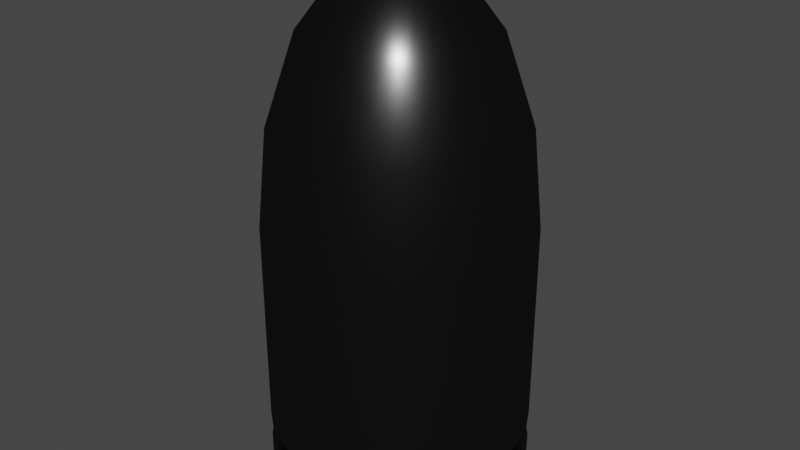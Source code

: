 # Source: bullet.blend  (saved by Blender 2.81.16; exported with 4.5.12 LTS)
import bpy
from mathutils import Matrix  # noqa: F401  (used for matrix-valued properties, if any)

bpy.ops.wm.read_factory_settings(use_empty=True)
scene = bpy.context.scene
scene.name = 'Scene'

# ---- collections
col_collection = bpy.data.collections.new('Collection'); scene.collection.children.link(col_collection)

# ---- materials (node trees are filled in below, after node groups)
mat_material_001 = bpy.data.materials.new('Material.001')
mat_material_002 = bpy.data.materials.new('Material.002')
mat_material_002.preview_render_type = 'CUBE'

# ---- material node trees
mat_material_001.use_nodes = True; mat_material_001.node_tree.nodes.clear()
_N = mat_material_001.node_tree.nodes; _L = mat_material_001.node_tree.links
n0 = _N.new('ShaderNodeOutputMaterial'); n0.name = 'Material Output'; n0.location = (300, 300)
n1 = _N.new('ShaderNodeBsdfAnisotropic'); n1.name = 'Glossy BSDF'; n1.location = (10, 300)
n1.distribution = 'GGX'
n1.inputs[0].default_value = (0.07324, 0.07324, 0.07324, 1.0)
n1.inputs[1].default_value = 0.2778
_L.new(n1.outputs[0], n0.inputs[0])
n0.is_active_output = True
mat_material_002.use_nodes = True; mat_material_002.node_tree.nodes.clear()
_N = mat_material_002.node_tree.nodes; _L = mat_material_002.node_tree.links
n0 = _N.new('ShaderNodeOutputMaterial'); n0.name = 'Material Output'; n0.location = (300, 300)
n1 = _N.new('ShaderNodeBsdfAnisotropic'); n1.name = 'Glossy BSDF'; n1.location = (10, 300)
n1.distribution = 'GGX'
n1.inputs[0].default_value = (0.1733, 0.03084, 0.006997, 1.0)
n1.inputs[1].default_value = 0.278
_L.new(n1.outputs[0], n0.inputs[0])
n0.is_active_output = True

# ---- world
world_world = bpy.data.worlds.new('World'); scene.world = world_world
world_world.use_nodes = True; world_world.node_tree.nodes.clear()
_N = world_world.node_tree.nodes; _L = world_world.node_tree.links
n0 = _N.new('ShaderNodeOutputWorld'); n0.name = 'World Output'; n0.location = (300, 300)
n1 = _N.new('ShaderNodeBackground'); n1.name = 'Background'; n1.location = (10, 300)
n1.inputs[0].default_value = (0.05088, 0.05088, 0.05088, 1.0)
_L.new(n1.outputs[0], n0.inputs[0])
n0.is_active_output = True
world_world.color = (0.05088, 0.05088, 0.05088)
world_world.use_sun_shadow = False
world_world.sun_shadow_jitter_overblur = 0.0

# ---- meshes
me_cylinder = bpy.data.meshes.new('Cylinder')
me_cylinder.from_pydata([(0.0, 1.0, -1.0), (0.1951, 0.9808, -1.0), (0.3827, 0.9239, -1.0), (0.5556, 0.8315, -1.0), (0.7071, 0.7071, -1.0), (0.8315, 0.5556, -1.0), (0.9239, 0.3827, -1.0), (0.9808, 0.1951, -1.0), (1.0, 7.55e-08, -1.0), (0.9808, -0.1951, -1.0), (0.9239, -0.3827, -1.0), (0.8315, -0.5556, -1.0), (0.7071, -0.7071, -1.0), (0.5556, -0.8315, -1.0), (0.3827, -0.9239, -1.0), (0.1951, -0.9808, -1.0), (-3.258e-07, -1.0, -1.0), (-0.1951, -0.9808, -1.0), (-0.3827, -0.9239, -1.0), (-0.5556, -0.8315, -1.0), (-0.7071, -0.7071, -1.0), (-0.8315, -0.5556, -1.0), (-0.9239, -0.3827, -1.0), (-0.9808, -0.1951, -1.0), (-1.0, 9.656e-07, -1.0), (-0.9808, 0.1951, -1.0), (-0.9239, 0.3827, -1.0), (-0.8315, 0.5556, -1.0), (-0.7071, 0.7071, -1.0), (-0.5556, 0.8315, -1.0), (-0.3827, 0.9239, -1.0), (-0.1951, 0.9808, -1.0), (-4.47e-07, 0.007392, 1.0), (0.0, 1.0, 0.01217), (-2.757e-07, 0.3872, 0.9248), (-1.322e-07, 0.7093, 0.7107), (-3.353e-08, 0.9244, 0.3902), (0.001442, 0.00725, 1.0), (0.1951, 0.9808, 0.01217), (0.07555, 0.3798, 0.9248), (0.1384, 0.6956, 0.7107), (0.1803, 0.9067, 0.3902), (0.002829, 0.006829, 1.0), (0.3827, 0.9239, 0.01217), (0.1482, 0.3578, 0.9248), (0.2714, 0.6553, 0.7107), (0.3538, 0.8541, 0.3902), (0.004107, 0.006146, 1.0), (0.5556, 0.8315, 0.01217), (0.2151, 0.322, 0.9248), (0.3941, 0.5897, 0.7107), (0.5136, 0.7686, 0.3902), (0.005227, 0.005227, 1.0), (0.7071, 0.7071, 0.01217), (0.2738, 0.2738, 0.9248), (0.5015, 0.5015, 0.7107), (0.6537, 0.6537, 0.3902), (0.006146, 0.004106, 1.0), (0.8315, 0.5556, 0.01217), (0.322, 0.2151, 0.9248), (0.5897, 0.3941, 0.7107), (0.7686, 0.5136, 0.3902), (0.006829, 0.002829, 1.0), (0.9239, 0.3827, 0.01217), (0.3578, 0.1482, 0.9248), (0.6553, 0.2714, 0.7107), (0.8541, 0.3538, 0.3902), (0.00725, 0.001442, 1.0), (0.9808, 0.1951, 0.01217), (0.3798, 0.07555, 0.9248), (0.6956, 0.1384, 0.7107), (0.9067, 0.1803, 0.3902), (0.007392, -2.161e-07, 1.0), (1.0, 7.55e-08, 0.01217), (0.3872, -1.052e-07, 0.9248), (0.7093, -1.024e-08, 0.7107), (0.9244, 5.309e-08, 0.3902), (0.00725, -0.001442, 1.0), (0.9808, -0.1951, 0.01217), (0.3798, -0.07555, 0.9248), (0.6956, -0.1384, 0.7107), (0.9067, -0.1803, 0.3902), (0.006829, -0.002829, 1.0), (0.9239, -0.3827, 0.01217), (0.3578, -0.1482, 0.9248), (0.6553, -0.2714, 0.7107), (0.8541, -0.3538, 0.3902), (0.006146, -0.004106, 1.0), (0.8315, -0.5556, 0.01217), (0.322, -0.2151, 0.9248), (0.5897, -0.3941, 0.7107), (0.7686, -0.5136, 0.3902), (0.005227, -0.005227, 1.0), (0.7071, -0.7071, 0.01217), (0.2738, -0.2738, 0.9248), (0.5015, -0.5015, 0.7107), (0.6537, -0.6537, 0.3902), (0.004106, -0.006146, 1.0), (0.5556, -0.8315, 0.01217), (0.2151, -0.322, 0.9248), (0.3941, -0.5897, 0.7107), (0.5136, -0.7686, 0.3902), (0.002829, -0.006829, 1.0), (0.3827, -0.9239, 0.01217), (0.1482, -0.3578, 0.9248), (0.2714, -0.6553, 0.7107), (0.3538, -0.8541, 0.3902), (0.001442, -0.00725, 1.0), (0.1951, -0.9808, 0.01217), (0.07555, -0.3798, 0.9248), (0.1384, -0.6956, 0.7107), (0.1803, -0.9067, 0.3902), (-2.98e-08, -0.007392, 1.0), (-3.258e-07, -1.0, 0.01217), (-1.425e-07, -0.3872, 0.9248), (-2.384e-07, -0.7093, 0.7107), (-3.027e-07, -0.9244, 0.3902), (-0.001442, -0.00725, 1.0), (-0.1951, -0.9808, 0.01217), (-0.07555, -0.3798, 0.9248), (-0.1384, -0.6956, 0.7107), (-0.1804, -0.9067, 0.3902), (-0.002829, -0.006829, 1.0), (-0.3827, -0.9239, 0.01217), (-0.1482, -0.3578, 0.9248), (-0.2714, -0.6553, 0.7107), (-0.3538, -0.8541, 0.3902), (-0.004107, -0.006146, 1.0), (-0.5556, -0.8315, 0.01217), (-0.2151, -0.322, 0.9248), (-0.3941, -0.5897, 0.7107), (-0.5136, -0.7686, 0.3902), (-0.005227, -0.005227, 1.0), (-0.7071, -0.7071, 0.01217), (-0.2738, -0.2738, 0.9248), (-0.5015, -0.5015, 0.7107), (-0.6537, -0.6537, 0.3902), (-0.006146, -0.004107, 1.0), (-0.8315, -0.5556, 0.01217), (-0.322, -0.2151, 0.9248), (-0.5897, -0.394, 0.7107), (-0.7686, -0.5136, 0.3902), (-0.006829, -0.002829, 1.0), (-0.9239, -0.3827, 0.01217), (-0.3578, -0.1482, 0.9248), (-0.6553, -0.2714, 0.7107), (-0.8541, -0.3538, 0.3902), (-0.00725, -0.001442, 1.0), (-0.9808, -0.1951, 0.01217), (-0.3798, -0.07555, 0.9248), (-0.6956, -0.1384, 0.7107), (-0.9067, -0.1803, 0.3902), (-0.007392, 8.196e-08, 1.0), (-1.0, 9.656e-07, 0.01217), (-0.3872, 4.2e-07, 0.9248), (-0.7093, 7.059e-07, 0.7107), (-0.9244, 8.978e-07, 0.3902), (-0.00725, 0.001442, 1.0), (-0.9808, 0.1951, 0.01217), (-0.3798, 0.07555, 0.9248), (-0.6956, 0.1384, 0.7107), (-0.9067, 0.1804, 0.3902), (-0.006829, 0.002829, 1.0), (-0.9239, 0.3827, 0.01217), (-0.3578, 0.1482, 0.9248), (-0.6553, 0.2714, 0.7107), (-0.8541, 0.3538, 0.3902), (-0.006146, 0.004107, 1.0), (-0.8315, 0.5556, 0.01217), (-0.322, 0.2151, 0.9248), (-0.5897, 0.3941, 0.7107), (-0.7686, 0.5136, 0.3902), (-0.005227, 0.005227, 1.0), (-0.7071, 0.7071, 0.01217), (-0.2738, 0.2738, 0.9248), (-0.5015, 0.5015, 0.7107), (-0.6537, 0.6537, 0.3902), (-0.004107, 0.006146, 1.0), (-0.5556, 0.8315, 0.01217), (-0.2151, 0.322, 0.9248), (-0.394, 0.5897, 0.7107), (-0.5136, 0.7686, 0.3902), (-0.002829, 0.006829, 1.0), (-0.3827, 0.9239, 0.01217), (-0.1482, 0.3578, 0.9248), (-0.2714, 0.6553, 0.7107), (-0.3538, 0.8541, 0.3902), (-0.001441, 0.00725, 1.0), (-0.1951, 0.9808, 0.01217), (-0.07555, 0.3798, 0.9248), (-0.1384, 0.6956, 0.7107), (-0.1803, 0.9067, 0.3902), (0.0, 1.0, -0.8876), (0.1951, 0.9808, -0.8876), (-0.1951, 0.9808, -0.8876), (0.3827, 0.9239, -0.8876), (0.5556, 0.8315, -0.8876), (0.7071, 0.7071, -0.8876), (0.8315, 0.5556, -0.8876), (0.9239, 0.3827, -0.8876), (0.9808, 0.1951, -0.8876), (1.0, 7.55e-08, -0.8876), (0.9808, -0.1951, -0.8876), (0.9239, -0.3827, -0.8876), (0.8315, -0.5556, -0.8876), (0.7071, -0.7071, -0.8876), (0.5556, -0.8315, -0.8876), (0.3827, -0.9239, -0.8876), (0.1951, -0.9808, -0.8876), (-3.258e-07, -1.0, -0.8876), (-0.1951, -0.9808, -0.8876), (-0.3827, -0.9239, -0.8876), (-0.5556, -0.8315, -0.8876), (-0.7071, -0.7071, -0.8876), (-0.8315, -0.5556, -0.8876), (-0.9239, -0.3827, -0.8876), (-0.9808, -0.1951, -0.8876), (-1.0, 9.656e-07, -0.8876), (-0.9808, 0.1951, -0.8876), (-0.9239, 0.3827, -0.8876), (-0.8315, 0.5556, -0.8876), (-0.7071, 0.7071, -0.8876), (-0.5556, 0.8315, -0.8876), (-0.3827, 0.9239, -0.8876), (0.0, 1.0, -0.7856), (-0.1951, 0.9808, -0.7856), (0.1951, 0.9808, -0.7856), (0.3827, 0.9239, -0.7856), (0.5556, 0.8315, -0.7856), (0.7071, 0.7071, -0.7856), (0.8315, 0.5556, -0.7856), (0.9239, 0.3827, -0.7856), (0.9808, 0.1951, -0.7856), (1.0, 7.55e-08, -0.7856), (0.9808, -0.1951, -0.7856), (0.9239, -0.3827, -0.7856), (0.8315, -0.5556, -0.7856), (0.7071, -0.7071, -0.7856), (0.5556, -0.8315, -0.7856), (0.3827, -0.9239, -0.7856), (0.1951, -0.9808, -0.7856), (-3.258e-07, -1.0, -0.7856), (-0.1951, -0.9808, -0.7856), (-0.3827, -0.9239, -0.7856), (-0.5556, -0.8315, -0.7856), (-0.7071, -0.7071, -0.7856), (-0.8315, -0.5556, -0.7856), (-0.9239, -0.3827, -0.7856), (-0.9808, -0.1951, -0.7856), (-1.0, 9.656e-07, -0.7856), (-0.9808, 0.1951, -0.7856), (-0.9239, 0.3827, -0.7856), (-0.8315, 0.5556, -0.7856), (-0.7071, 0.7071, -0.7856), (-0.5556, 0.8315, -0.7856), (-0.3827, 0.9239, -0.7856), (0.1752, 0.8807, -0.7908), (0.1752, 0.8807, -0.8824), (0.3436, 0.8296, -0.7908), (0.3436, 0.8296, -0.8824), (0.4989, 0.7466, -0.7908), (0.4989, 0.7466, -0.8824), (0.6349, 0.6349, -0.7908), (0.6349, 0.6349, -0.8824), (0.7466, 0.4989, -0.7908), (0.7466, 0.4989, -0.8824), (0.8296, 0.3436, -0.7908), (0.8296, 0.3436, -0.8824), (0.8807, 0.1752, -0.7908), (0.8807, 0.1752, -0.8824), (0.8979, 1.004e-07, -0.7908), (0.8979, 1.004e-07, -0.8824), (0.8807, -0.1752, -0.7908), (0.8807, -0.1752, -0.8824), (0.8296, -0.3436, -0.7908), (0.8296, -0.3436, -0.8824), (0.7466, -0.4989, -0.7908), (0.7466, -0.4989, -0.8824), (0.6349, -0.6349, -0.7908), (0.6349, -0.6349, -0.8824), (0.4989, -0.7466, -0.7908), (0.4989, -0.7466, -0.8824), (0.3436, -0.8296, -0.7908), (0.3436, -0.8296, -0.8824), (0.1752, -0.8807, -0.7908), (0.1752, -0.8807, -0.8824), (-2.871e-07, -0.8979, -0.7908), (-2.871e-07, -0.8979, -0.8824), (-0.1752, -0.8807, -0.7908), (-0.1752, -0.8807, -0.8824), (-0.3436, -0.8296, -0.7908), (-0.3436, -0.8296, -0.8824), (-0.4989, -0.7466, -0.7908), (-0.4989, -0.7466, -0.8824), (-0.6349, -0.6349, -0.7908), (-0.6349, -0.6349, -0.8824), (-0.7466, -0.4989, -0.7908), (-0.7466, -0.4989, -0.8824), (-0.8296, -0.3436, -0.7908), (-0.8296, -0.3436, -0.8824), (-0.8807, -0.1752, -0.7908), (-0.8807, -0.1752, -0.8824), (-0.8979, 8.997e-07, -0.7908), (-0.8979, 8.997e-07, -0.8824), (-0.8807, 0.1752, -0.7908), (-0.8807, 0.1752, -0.8824), (-0.8296, 0.3436, -0.7908), (-0.8296, 0.3436, -0.8824), (-0.7466, 0.4989, -0.7908), (-0.7466, 0.4989, -0.8824), (-0.6349, 0.6349, -0.7908), (-0.6349, 0.6349, -0.8824), (-0.4989, 0.7466, -0.7908), (-0.4989, 0.7466, -0.8824), (-0.3436, 0.8296, -0.7908), (-0.3436, 0.8296, -0.8824), (5.465e-09, 0.8979, -0.8824), (-0.1752, 0.8807, -0.8824), (5.465e-09, 0.8979, -0.7908), (-0.1752, 0.8807, -0.7908)], [], [(225, 188, 33, 224), (227, 43, 48, 228), (228, 48, 53, 229), (229, 53, 58, 230), (230, 58, 63, 231), (231, 63, 68, 232), (232, 68, 73, 233), (233, 73, 78, 234), (234, 78, 83, 235), (235, 83, 88, 236), (236, 88, 93, 237), (237, 93, 98, 238), (238, 98, 103, 239), (239, 103, 108, 240), (240, 108, 113, 241), (241, 113, 118, 242), (242, 118, 123, 243), (243, 123, 128, 244), (244, 128, 133, 245), (245, 133, 138, 246), (246, 138, 143, 247), (247, 143, 148, 248), (248, 148, 153, 249), (249, 153, 158, 250), (250, 158, 163, 251), (251, 163, 168, 252), (252, 168, 173, 253), (253, 173, 178, 254), (254, 178, 183, 255), (255, 183, 188, 225), (224, 33, 38, 226), (226, 38, 43, 227), (0, 1, 2, 3, 4, 5, 6, 7, 8, 9, 10, 11, 12, 13, 14, 15, 16, 17, 18, 19, 20, 21, 22, 23, 24, 25, 26, 27, 28, 29, 30, 31), (38, 33, 36, 41), (41, 36, 35, 40), (40, 35, 34, 39), (39, 34, 32, 37), (43, 38, 41, 46), (46, 41, 40, 45), (45, 40, 39, 44), (44, 39, 37, 42), (48, 43, 46, 51), (51, 46, 45, 50), (50, 45, 44, 49), (49, 44, 42, 47), (53, 48, 51, 56), (56, 51, 50, 55), (55, 50, 49, 54), (54, 49, 47, 52), (58, 53, 56, 61), (61, 56, 55, 60), (60, 55, 54, 59), (59, 54, 52, 57), (63, 58, 61, 66), (66, 61, 60, 65), (65, 60, 59, 64), (64, 59, 57, 62), (68, 63, 66, 71), (71, 66, 65, 70), (70, 65, 64, 69), (69, 64, 62, 67), (73, 68, 71, 76), (76, 71, 70, 75), (75, 70, 69, 74), (74, 69, 67, 72), (78, 73, 76, 81), (81, 76, 75, 80), (80, 75, 74, 79), (79, 74, 72, 77), (83, 78, 81, 86), (86, 81, 80, 85), (85, 80, 79, 84), (84, 79, 77, 82), (88, 83, 86, 91), (91, 86, 85, 90), (90, 85, 84, 89), (89, 84, 82, 87), (93, 88, 91, 96), (96, 91, 90, 95), (95, 90, 89, 94), (94, 89, 87, 92), (98, 93, 96, 101), (101, 96, 95, 100), (100, 95, 94, 99), (99, 94, 92, 97), (103, 98, 101, 106), (106, 101, 100, 105), (105, 100, 99, 104), (104, 99, 97, 102), (108, 103, 106, 111), (111, 106, 105, 110), (110, 105, 104, 109), (109, 104, 102, 107), (113, 108, 111, 116), (116, 111, 110, 115), (115, 110, 109, 114), (114, 109, 107, 112), (118, 113, 116, 121), (121, 116, 115, 120), (120, 115, 114, 119), (119, 114, 112, 117), (123, 118, 121, 126), (126, 121, 120, 125), (125, 120, 119, 124), (124, 119, 117, 122), (128, 123, 126, 131), (131, 126, 125, 130), (130, 125, 124, 129), (129, 124, 122, 127), (133, 128, 131, 136), (136, 131, 130, 135), (135, 130, 129, 134), (134, 129, 127, 132), (138, 133, 136, 141), (141, 136, 135, 140), (140, 135, 134, 139), (139, 134, 132, 137), (143, 138, 141, 146), (146, 141, 140, 145), (145, 140, 139, 144), (144, 139, 137, 142), (148, 143, 146, 151), (151, 146, 145, 150), (150, 145, 144, 149), (149, 144, 142, 147), (153, 148, 151, 156), (156, 151, 150, 155), (155, 150, 149, 154), (154, 149, 147, 152), (158, 153, 156, 161), (161, 156, 155, 160), (160, 155, 154, 159), (159, 154, 152, 157), (163, 158, 161, 166), (166, 161, 160, 165), (165, 160, 159, 164), (164, 159, 157, 162), (168, 163, 166, 171), (171, 166, 165, 170), (170, 165, 164, 169), (169, 164, 162, 167), (173, 168, 171, 176), (176, 171, 170, 175), (175, 170, 169, 174), (174, 169, 167, 172), (178, 173, 176, 181), (181, 176, 175, 180), (180, 175, 174, 179), (179, 174, 172, 177), (183, 178, 181, 186), (186, 181, 180, 185), (185, 180, 179, 184), (184, 179, 177, 182), (188, 183, 186, 191), (191, 186, 185, 190), (190, 185, 184, 189), (189, 184, 182, 187), (33, 188, 191, 36), (36, 191, 190, 35), (35, 190, 189, 34), (34, 189, 187, 32), (37, 32, 187, 182, 177, 172, 167, 162, 157, 152, 147, 142, 137, 132, 127, 122, 117, 112, 107, 102, 97, 92, 87, 82, 77, 72, 67, 62, 57, 52, 47, 42), (1, 193, 195, 2), (0, 192, 193, 1), (30, 223, 194, 31), (29, 222, 223, 30), (28, 221, 222, 29), (27, 220, 221, 28), (26, 219, 220, 27), (25, 218, 219, 26), (24, 217, 218, 25), (23, 216, 217, 24), (22, 215, 216, 23), (21, 214, 215, 22), (20, 213, 214, 21), (19, 212, 213, 20), (18, 211, 212, 19), (17, 210, 211, 18), (16, 209, 210, 17), (15, 208, 209, 16), (14, 207, 208, 15), (13, 206, 207, 14), (12, 205, 206, 13), (11, 204, 205, 12), (10, 203, 204, 11), (9, 202, 203, 10), (8, 201, 202, 9), (7, 200, 201, 8), (6, 199, 200, 7), (5, 198, 199, 6), (4, 197, 198, 5), (3, 196, 197, 4), (2, 195, 196, 3), (31, 194, 192, 0), (225, 224, 318, 319), (210, 209, 287, 289), (253, 254, 312, 310), (227, 228, 260, 258), (211, 210, 289, 291), (254, 255, 314, 312), (228, 229, 262, 260), (212, 211, 291, 293), (255, 225, 319, 314), (229, 230, 264, 262), (213, 212, 293, 295), (224, 226, 256, 318), (230, 231, 266, 264), (214, 213, 295, 297), (226, 227, 258, 256), (231, 232, 268, 266), (215, 214, 297, 299), (232, 233, 270, 268), (216, 215, 299, 301), (233, 234, 272, 270), (217, 216, 301, 303), (234, 235, 274, 272), (218, 217, 303, 305), (235, 236, 276, 274), (219, 218, 305, 307), (236, 237, 278, 276), (220, 219, 307, 309), (237, 238, 280, 278), (221, 220, 309, 311), (192, 194, 317, 316), (238, 239, 282, 280), (222, 221, 311, 313), (257, 256, 258, 259), (316, 318, 256, 257), (315, 314, 319, 317), (313, 312, 314, 315), (311, 310, 312, 313), (309, 308, 310, 311), (307, 306, 308, 309), (305, 304, 306, 307), (303, 302, 304, 305), (301, 300, 302, 303), (299, 298, 300, 301), (297, 296, 298, 299), (295, 294, 296, 297), (293, 292, 294, 295), (291, 290, 292, 293), (289, 288, 290, 291), (287, 286, 288, 289), (285, 284, 286, 287), (283, 282, 284, 285), (281, 280, 282, 283), (279, 278, 280, 281), (277, 276, 278, 279), (275, 274, 276, 277), (273, 272, 274, 275), (271, 270, 272, 273), (269, 268, 270, 271), (267, 266, 268, 269), (265, 264, 266, 267), (263, 262, 264, 265), (261, 260, 262, 263), (259, 258, 260, 261), (317, 319, 318, 316), (252, 253, 310, 308), (209, 208, 285, 287), (251, 252, 308, 306), (208, 207, 283, 285), (250, 251, 306, 304), (207, 206, 281, 283), (249, 250, 304, 302), (206, 205, 279, 281), (248, 249, 302, 300), (205, 204, 277, 279), (247, 248, 300, 298), (204, 203, 275, 277), (246, 247, 298, 296), (203, 202, 273, 275), (245, 246, 296, 294), (202, 201, 271, 273), (244, 245, 294, 292), (201, 200, 269, 271), (243, 244, 292, 290), (200, 199, 267, 269), (195, 193, 257, 259), (242, 243, 290, 288), (199, 198, 265, 267), (193, 192, 316, 257), (241, 242, 288, 286), (198, 197, 263, 265), (194, 223, 315, 317), (240, 241, 286, 284), (197, 196, 261, 263), (223, 222, 313, 315), (239, 240, 284, 282), (196, 195, 259, 261)])
me_cylinder.polygons.foreach_set('use_smooth', [True] * 290)
me_cylinder.polygons.foreach_set('material_index', [0, 0, 0, 0, 0, 0, 0, 0, 0, 0, 0, 0, 0, 0, 0, 0, 0, 0, 0, 0, 0, 0, 0, 0, 0, 0, 0, 0, 0, 0, 0, 0, 0, 0, 0, 0, 0, 0, 0, 0, 0, 0, 0, 0, 0, 0, 0, 0, 0, 0, 0, 0, 0, 0, 0, 0, 0, 0, 0, 0, 0, 0, 0, 0, 0, 0, 0, 0, 0, 0, 0, 0, 0, 0, 0, 0, 0, 0, 0, 0, 0, 0, 0, 0, 0, 0, 0, 0, 0, 0, 0, 0, 0, 0, 0, 0, 0, 0, 0, 0, 0, 0, 0, 0, 0, 0, 0, 0, 0, 0, 0, 0, 0, 0, 0, 0, 0, 0, 0, 0, 0, 0, 0, 0, 0, 0, 0, 0, 0, 0, 0, 0, 0, 0, 0, 0, 0, 0, 0, 0, 0, 0, 0, 0, 0, 0, 0, 0, 0, 0, 0, 0, 0, 0, 0, 0, 0, 0, 0, 0, 0, 0, 0, 0, 0, 0, 0, 0, 0, 0, 0, 0, 0, 0, 0, 0, 0, 0, 0, 0, 0, 0, 0, 0, 0, 0, 0, 0, 0, 0, 0, 0, 0, 0, 0, 0, 0, 0, 0, 0, 0, 0, 0, 0, 0, 0, 0, 0, 0, 0, 0, 0, 0, 0, 0, 0, 0, 0, 0, 0, 0, 0, 0, 0, 0, 0, 1, 1, 1, 1, 1, 1, 1, 1, 1, 1, 1, 1, 1, 1, 1, 1, 1, 1, 1, 1, 1, 1, 1, 1, 1, 1, 1, 1, 1, 1, 1, 1, 0, 0, 0, 0, 0, 0, 0, 0, 0, 0, 0, 0, 0, 0, 0, 0, 0, 0, 0, 0, 0, 0, 0, 0, 0, 0, 0, 0, 0, 0, 0, 0])
_uv = me_cylinder.uv_layers.new(name='UVMap')
_uv.uv.foreach_set('vector', [0.03125, 0.5536, 0.03125, 0.753, 0.0, 0.753, 0.0, 0.5536, 0.9375, 0.5536, 0.9375, 0.753, 0.9062, 0.753, 0.9063, 0.5536, 0.9063, 0.5536, 0.9062, 0.753, 0.875, 0.753, 0.875, 0.5536, 0.875, 0.5536, 0.875, 0.753, 0.8438, 0.753, 0.8438, 0.5536, 0.8438, 0.5536, 0.8438, 0.753, 0.8125, 0.753, 0.8125, 0.5536, 0.8125, 0.5536, 0.8125, 0.753, 0.7812, 0.753, 0.7812, 0.5536, 0.7812, 0.5536, 0.7812, 0.753, 0.75, 0.753, 0.75, 0.5536, 0.75, 0.5536, 0.75, 0.753, 0.7188, 0.753, 0.7188, 0.5536, 0.7188, 0.5536, 0.7188, 0.753, 0.6875, 0.753, 0.6875, 0.5536, 0.6875, 0.5536, 0.6875, 0.753, 0.6562, 0.753, 0.6562, 0.5536, 0.6562, 0.5536, 0.6562, 0.753, 0.625, 0.753, 0.625, 0.5536, 0.625, 0.5536, 0.625, 0.753, 0.5938, 0.753, 0.5938, 0.5536, 0.5938, 0.5536, 0.5938, 0.753, 0.5625, 0.753, 0.5625, 0.5536, 0.5625, 0.5536, 0.5625, 0.753, 0.5312, 0.753, 0.5312, 0.5536, 0.5312, 0.5536, 0.5312, 0.753, 0.5, 0.753, 0.5, 0.5536, 0.5, 0.5536, 0.5, 0.753, 0.4688, 0.753, 0.4688, 0.5536, 0.4688, 0.5536, 0.4688, 0.753, 0.4375, 0.753, 0.4375, 0.5536, 0.4375, 0.5536, 0.4375, 0.753, 0.4062, 0.753, 0.4063, 0.5536, 0.4063, 0.5536, 0.4062, 0.753, 0.375, 0.753, 0.375, 0.5536, 0.375, 0.5536, 0.375, 0.753, 0.3438, 0.753, 0.3438, 0.5536, 0.3438, 0.5536, 0.3438, 0.753, 0.3125, 0.753, 0.3125, 0.5536, 0.3125, 0.5536, 0.3125, 0.753, 0.2812, 0.753, 0.2812, 0.5536, 0.2812, 0.5536, 0.2812, 0.753, 0.25, 0.753, 0.25, 0.5536, 0.25, 0.5536, 0.25, 0.753, 0.2188, 0.753, 0.2188, 0.5536, 0.2188, 0.5536, 0.2188, 0.753, 0.1875, 0.753, 0.1875, 0.5536, 0.1875, 0.5536, 0.1875, 0.753, 0.1562, 0.753, 0.1562, 0.5536, 0.1562, 0.5536, 0.1562, 0.753, 0.125, 0.753, 0.125, 0.5536, 0.125, 0.5536, 0.125, 0.753, 0.09375, 0.753, 0.09375, 0.5536, 0.09375, 0.5536, 0.09375, 0.753, 0.0625, 0.753, 0.0625, 0.5536, 0.0625, 0.5536, 0.0625, 0.753, 0.03125, 0.753, 0.03125, 0.5536, 1.0, 0.5536, 1.0, 0.753, 0.9688, 0.753, 0.9688, 0.5536, 0.9688, 0.5536, 0.9688, 0.753, 0.9375, 0.753, 0.9375, 0.5536, 0.75, 0.49, 0.7968, 0.4854, 0.8418, 0.4717, 0.8833, 0.4496, 0.9197, 0.4197, 0.9496, 0.3833, 0.9717, 0.3418, 0.9854, 0.2968, 0.99, 0.25, 0.9854, 0.2032, 0.9717, 0.1582, 0.9496, 0.1167, 0.9197, 0.08029, 0.8833, 0.05045, 0.8418, 0.02827, 0.7968, 0.01461, 0.75, 0.01, 0.7032, 0.01461, 0.6582, 0.02827, 0.6167, 0.05045, 0.5803, 0.08029, 0.5504, 0.1167, 0.5283, 0.1582, 0.5146, 0.2032, 0.51, 0.25, 0.5146, 0.2968, 0.5283, 0.3418, 0.5504, 0.3833, 0.5803, 0.4197, 0.6167, 0.4496, 0.6582, 0.4717, 0.7032, 0.4854, 0.9688, 0.753, 1.0, 0.753, 0.9988, 0.8475, 0.9699, 0.8475, 0.9699, 0.8475, 0.9988, 0.8475, 0.9955, 1.0, 0.9733, 1.0, 0.29, 0.4861, 0.2568, 0.4893, 0.25, 0.3429, 0.2681, 0.3412, 0.2681, 0.3412, 0.25, 0.3429, 0.25, 0.2518, 0.2503, 0.2517, 0.9375, 0.753, 0.9688, 0.753, 0.9676, 0.8475, 0.9387, 0.8475, 0.9387, 0.8475, 0.9676, 0.8475, 0.9642, 1.0, 0.942, 1.0, 0.3353, 0.4737, 0.3034, 0.4834, 0.2681, 0.3412, 0.2856, 0.3359, 0.2856, 0.3359, 0.2681, 0.3412, 0.2503, 0.2517, 0.2507, 0.2516, 0.9062, 0.753, 0.9375, 0.753, 0.9363, 0.8475, 0.9074, 0.8475, 0.9074, 0.8475, 0.9363, 0.8475, 0.933, 1.0, 0.9108, 1.0, 0.3773, 0.4528, 0.3479, 0.4685, 0.2856, 0.3359, 0.3016, 0.3273, 0.3016, 0.3273, 0.2856, 0.3359, 0.2507, 0.2516, 0.251, 0.2515, 0.875, 0.753, 0.9062, 0.753, 0.9051, 0.8475, 0.8762, 0.8475, 0.8762, 0.8475, 0.9051, 0.8475, 0.9017, 1.0, 0.8795, 1.0, 0.4144, 0.424, 0.3886, 0.4452, 0.3016, 0.3273, 0.3157, 0.3157, 0.3157, 0.3157, 0.3016, 0.3273, 0.251, 0.2515, 0.2513, 0.2513, 0.8438, 0.753, 0.875, 0.753, 0.8738, 0.8475, 0.8449, 0.8475, 0.8449, 0.8475, 0.8738, 0.8475, 0.8705, 1.0, 0.8483, 1.0, 0.4452, 0.3886, 0.424, 0.4144, 0.3157, 0.3157, 0.3273, 0.3016, 0.3273, 0.3016, 0.3157, 0.3157, 0.2513, 0.2513, 0.2515, 0.251, 0.8125, 0.753, 0.8438, 0.753, 0.8426, 0.8475, 0.8137, 0.8475, 0.8137, 0.8475, 0.8426, 0.8475, 0.8392, 1.0, 0.817, 1.0, 0.4685, 0.3479, 0.4528, 0.3773, 0.3273, 0.3016, 0.3359, 0.2856, 0.3359, 0.2856, 0.3273, 0.3016, 0.2515, 0.251, 0.2516, 0.2507, 0.7812, 0.753, 0.8125, 0.753, 0.8113, 0.8475, 0.7824, 0.8475, 0.7824, 0.8475, 0.8113, 0.8475, 0.808, 1.0, 0.7858, 1.0, 0.4834, 0.3034, 0.4737, 0.3353, 0.3359, 0.2856, 0.3412, 0.2681, 0.3412, 0.2681, 0.3359, 0.2856, 0.2516, 0.2507, 0.2517, 0.2503, 0.75, 0.753, 0.7812, 0.753, 0.7801, 0.8475, 0.7512, 0.8475, 0.7512, 0.8475, 0.7801, 0.8475, 0.7767, 1.0, 0.7545, 1.0, 0.4893, 0.2568, 0.4861, 0.29, 0.3412, 0.2681, 0.3429, 0.25, 0.3429, 0.25, 0.3412, 0.2681, 0.2517, 0.2503, 0.2518, 0.25, 0.7188, 0.753, 0.75, 0.753, 0.7488, 0.8475, 0.7199, 0.8475, 0.7199, 0.8475, 0.7488, 0.8475, 0.7455, 1.0, 0.7233, 1.0, 0.4861, 0.21, 0.4893, 0.2432, 0.3429, 0.25, 0.3412, 0.2319, 0.3412, 0.2319, 0.3429, 0.25, 0.2518, 0.25, 0.2517, 0.2497, 0.6875, 0.753, 0.7188, 0.753, 0.7176, 0.8475, 0.6887, 0.8475, 0.6887, 0.8475, 0.7176, 0.8475, 0.7142, 1.0, 0.692, 1.0, 0.4737, 0.1647, 0.4834, 0.1966, 0.3412, 0.2319, 0.3359, 0.2144, 0.3359, 0.2144, 0.3412, 0.2319, 0.2517, 0.2497, 0.2516, 0.2493, 0.6562, 0.753, 0.6875, 0.753, 0.6863, 0.8475, 0.6574, 0.8475, 0.6574, 0.8475, 0.6863, 0.8475, 0.683, 1.0, 0.6608, 1.0, 0.4528, 0.1227, 0.4685, 0.1521, 0.3359, 0.2144, 0.3273, 0.1984, 0.3273, 0.1984, 0.3359, 0.2144, 0.2516, 0.2493, 0.2515, 0.249, 0.625, 0.753, 0.6562, 0.753, 0.6551, 0.8475, 0.6262, 0.8475, 0.6262, 0.8475, 0.6551, 0.8475, 0.6517, 1.0, 0.6295, 1.0, 0.424, 0.08558, 0.4452, 0.1114, 0.3273, 0.1984, 0.3157, 0.1843, 0.3157, 0.1843, 0.3273, 0.1984, 0.2515, 0.249, 0.2513, 0.2487, 0.5938, 0.753, 0.625, 0.753, 0.6238, 0.8475, 0.5949, 0.8475, 0.5949, 0.8475, 0.6238, 0.8475, 0.6205, 1.0, 0.5983, 1.0, 0.3886, 0.05479, 0.4144, 0.07596, 0.3157, 0.1843, 0.3016, 0.1727, 0.3016, 0.1727, 0.3157, 0.1843, 0.2513, 0.2487, 0.251, 0.2485, 0.5625, 0.753, 0.5938, 0.753, 0.5926, 0.8475, 0.5637, 0.8475, 0.5637, 0.8475, 0.5926, 0.8475, 0.5892, 1.0, 0.567, 1.0, 0.3479, 0.03149, 0.3773, 0.04722, 0.3016, 0.1727, 0.2856, 0.1641, 0.2856, 0.1641, 0.3016, 0.1727, 0.251, 0.2485, 0.2507, 0.2484, 0.5312, 0.753, 0.5625, 0.753, 0.5613, 0.8475, 0.5324, 0.8475, 0.5324, 0.8475, 0.5613, 0.8475, 0.558, 1.0, 0.5358, 1.0, 0.3034, 0.0166, 0.3353, 0.02628, 0.2856, 0.1641, 0.2681, 0.1588, 0.2681, 0.1588, 0.2856, 0.1641, 0.2507, 0.2484, 0.2503, 0.2483, 0.5, 0.753, 0.5312, 0.753, 0.5301, 0.8475, 0.5012, 0.8475, 0.5012, 0.8475, 0.5301, 0.8475, 0.5267, 1.0, 0.5045, 1.0, 0.2568, 0.01067, 0.29, 0.01394, 0.2681, 0.1588, 0.25, 0.1571, 0.25, 0.1571, 0.2681, 0.1588, 0.2503, 0.2483, 0.25, 0.2482, 0.4688, 0.753, 0.5, 0.753, 0.4988, 0.8475, 0.4699, 0.8475, 0.4699, 0.8475, 0.4988, 0.8475, 0.4955, 1.0, 0.4733, 1.0, 0.21, 0.01394, 0.2432, 0.01067, 0.25, 0.1571, 0.2319, 0.1588, 0.2319, 0.1588, 0.25, 0.1571, 0.25, 0.2482, 0.2497, 0.2483, 0.4375, 0.753, 0.4688, 0.753, 0.4676, 0.8475, 0.4387, 0.8475, 0.4387, 0.8475, 0.4676, 0.8475, 0.4642, 1.0, 0.442, 1.0, 0.1647, 0.02628, 0.1966, 0.0166, 0.2319, 0.1588, 0.2144, 0.1641, 0.2144, 0.1641, 0.2319, 0.1588, 0.2497, 0.2483, 0.2493, 0.2484, 0.4062, 0.753, 0.4375, 0.753, 0.4363, 0.8475, 0.4074, 0.8475, 0.4074, 0.8475, 0.4363, 0.8475, 0.433, 1.0, 0.4108, 1.0, 0.1227, 0.04722, 0.1521, 0.03149, 0.2144, 0.1641, 0.1984, 0.1727, 0.1984, 0.1727, 0.2144, 0.1641, 0.2493, 0.2484, 0.249, 0.2485, 0.375, 0.753, 0.4062, 0.753, 0.4051, 0.8475, 0.3762, 0.8475, 0.3762, 0.8475, 0.4051, 0.8475, 0.4017, 1.0, 0.3795, 1.0, 0.08558, 0.07596, 0.1114, 0.05479, 0.1984, 0.1727, 0.1843, 0.1843, 0.1843, 0.1843, 0.1984, 0.1727, 0.249, 0.2485, 0.2487, 0.2487, 0.3438, 0.753, 0.375, 0.753, 0.3738, 0.8475, 0.3449, 0.8475, 0.3449, 0.8475, 0.3738, 0.8475, 0.3705, 1.0, 0.3483, 1.0, 0.05479, 0.1114, 0.07596, 0.08558, 0.1843, 0.1843, 0.1727, 0.1984, 0.1727, 0.1984, 0.1843, 0.1843, 0.2487, 0.2487, 0.2485, 0.249, 0.3125, 0.753, 0.3438, 0.753, 0.3426, 0.8475, 0.3137, 0.8475, 0.3137, 0.8475, 0.3426, 0.8475, 0.3392, 1.0, 0.317, 1.0, 0.03149, 0.1521, 0.04722, 0.1227, 0.1727, 0.1984, 0.1641, 0.2144, 0.1641, 0.2144, 0.1727, 0.1984, 0.2485, 0.249, 0.2484, 0.2493, 0.2812, 0.753, 0.3125, 0.753, 0.3113, 0.8475, 0.2824, 0.8475, 0.2824, 0.8475, 0.3113, 0.8475, 0.308, 1.0, 0.2858, 1.0, 0.0166, 0.1966, 0.02628, 0.1647, 0.1641, 0.2144, 0.1588, 0.2319, 0.1588, 0.2319, 0.1641, 0.2144, 0.2484, 0.2493, 0.2483, 0.2497, 0.25, 0.753, 0.2812, 0.753, 0.2801, 0.8475, 0.2512, 0.8475, 0.2512, 0.8475, 0.2801, 0.8475, 0.2767, 1.0, 0.2545, 1.0, 0.01067, 0.2432, 0.01394, 0.21, 0.1588, 0.2319, 0.1571, 0.25, 0.1571, 0.25, 0.1588, 0.2319, 0.2483, 0.2497, 0.2482, 0.25, 0.2188, 0.753, 0.25, 0.753, 0.2488, 0.8475, 0.2199, 0.8475, 0.2199, 0.8475, 0.2488, 0.8475, 0.2455, 1.0, 0.2233, 1.0, 0.01394, 0.29, 0.01067, 0.2568, 0.1571, 0.25, 0.1588, 0.2681, 0.1588, 0.2681, 0.1571, 0.25, 0.2482, 0.25, 0.2483, 0.2503, 0.1875, 0.753, 0.2188, 0.753, 0.2176, 0.8475, 0.1887, 0.8475, 0.1887, 0.8475, 0.2176, 0.8475, 0.2142, 1.0, 0.192, 1.0, 0.02628, 0.3353, 0.0166, 0.3034, 0.1588, 0.2681, 0.1641, 0.2856, 0.1641, 0.2856, 0.1588, 0.2681, 0.2483, 0.2503, 0.2484, 0.2507, 0.1562, 0.753, 0.1875, 0.753, 0.1863, 0.8475, 0.1574, 0.8475, 0.1574, 0.8475, 0.1863, 0.8475, 0.183, 1.0, 0.1608, 1.0, 0.04722, 0.3773, 0.03149, 0.3479, 0.1641, 0.2856, 0.1727, 0.3016, 0.1727, 0.3016, 0.1641, 0.2856, 0.2484, 0.2507, 0.2485, 0.251, 0.125, 0.753, 0.1562, 0.753, 0.1551, 0.8475, 0.1262, 0.8475, 0.1262, 0.8475, 0.1551, 0.8475, 0.1517, 1.0, 0.1295, 1.0, 0.07596, 0.4144, 0.05479, 0.3886, 0.1727, 0.3016, 0.1843, 0.3157, 0.1843, 0.3157, 0.1727, 0.3016, 0.2485, 0.251, 0.2487, 0.2513, 0.09375, 0.753, 0.125, 0.753, 0.1238, 0.8475, 0.09493, 0.8475, 0.09493, 0.8475, 0.1238, 0.8475, 0.1205, 1.0, 0.09829, 1.0, 0.1114, 0.4452, 0.08558, 0.424, 0.1843, 0.3157, 0.1984, 0.3273, 0.1984, 0.3273, 0.1843, 0.3157, 0.2487, 0.2513, 0.249, 0.2515, 0.0625, 0.753, 0.09375, 0.753, 0.09257, 0.8475, 0.06368, 0.8475, 0.06368, 0.8475, 0.09257, 0.8475, 0.08921, 1.0, 0.06704, 1.0, 0.1521, 0.4685, 0.1227, 0.4528, 0.1984, 0.3273, 0.2144, 0.3359, 0.2144, 0.3359, 0.1984, 0.3273, 0.249, 0.2515, 0.2493, 0.2516, 0.03125, 0.753, 0.0625, 0.753, 0.06132, 0.8475, 0.03243, 0.8475, 0.03243, 0.8475, 0.06132, 0.8475, 0.05796, 1.0, 0.03579, 1.0, 0.1966, 0.4834, 0.1647, 0.4737, 0.2144, 0.3359, 0.2319, 0.3412, 0.2319, 0.3412, 0.2144, 0.3359, 0.2493, 0.2516, 0.2497, 0.2517, 0.0, 0.753, 0.03125, 0.753, 0.03007, 0.8475, 0.001181, 0.8475, 0.001181, 0.8475, 0.03007, 0.8475, 0.02671, 1.0, 0.004543, 1.0, 0.2432, 0.4893, 0.21, 0.4861, 0.2319, 0.3412, 0.25, 0.3429, 0.25, 0.3429, 0.2319, 0.3412, 0.2497, 0.2517, 0.25, 0.2518, 0.2503, 0.2517, 0.25, 0.2518, 0.2497, 0.2517, 0.2493, 0.2516, 0.249, 0.2515, 0.2487, 0.2513, 0.2485, 0.251, 0.2484, 0.2507, 0.2483, 0.2503, 0.2482, 0.25, 0.2483, 0.2497, 0.2484, 0.2493, 0.2485, 0.249, 0.2487, 0.2487, 0.249, 0.2485, 0.2493, 0.2484, 0.2497, 0.2483, 0.25, 0.2482, 0.2503, 0.2483, 0.2507, 0.2484, 0.251, 0.2485, 0.2513, 0.2487, 0.2515, 0.249, 0.2516, 0.2493, 0.2517, 0.2497, 0.2518, 0.25, 0.2517, 0.2503, 0.2516, 0.2507, 0.2515, 0.251, 0.2513, 0.2513, 0.251, 0.2515, 0.2507, 0.2516, 0.9688, 0.5, 0.9688, 0.5281, 0.9375, 0.5281, 0.9375, 0.5, 1.0, 0.5, 1.0, 0.5281, 0.9688, 0.5281, 0.9688, 0.5, 0.0625, 0.5, 0.0625, 0.5281, 0.03125, 0.5281, 0.03125, 0.5, 0.09375, 0.5, 0.09375, 0.5281, 0.0625, 0.5281, 0.0625, 0.5, 0.125, 0.5, 0.125, 0.5281, 0.09375, 0.5281, 0.09375, 0.5, 0.1562, 0.5, 0.1562, 0.5281, 0.125, 0.5281, 0.125, 0.5, 0.1875, 0.5, 0.1875, 0.5281, 0.1562, 0.5281, 0.1562, 0.5, 0.2188, 0.5, 0.2188, 0.5281, 0.1875, 0.5281, 0.1875, 0.5, 0.25, 0.5, 0.25, 0.5281, 0.2188, 0.5281, 0.2188, 0.5, 0.2812, 0.5, 0.2812, 0.5281, 0.25, 0.5281, 0.25, 0.5, 0.3125, 0.5, 0.3125, 0.5281, 0.2812, 0.5281, 0.2812, 0.5, 0.3438, 0.5, 0.3438, 0.5281, 0.3125, 0.5281, 0.3125, 0.5, 0.375, 0.5, 0.375, 0.5281, 0.3438, 0.5281, 0.3438, 0.5, 0.4062, 0.5, 0.4063, 0.5281, 0.375, 0.5281, 0.375, 0.5, 0.4375, 0.5, 0.4375, 0.5281, 0.4063, 0.5281, 0.4062, 0.5, 0.4688, 0.5, 0.4688, 0.5281, 0.4375, 0.5281, 0.4375, 0.5, 0.5, 0.5, 0.5, 0.5281, 0.4688, 0.5281, 0.4688, 0.5, 0.5312, 0.5, 0.5312, 0.5281, 0.5, 0.5281, 0.5, 0.5, 0.5625, 0.5, 0.5625, 0.5281, 0.5312, 0.5281, 0.5312, 0.5, 0.5938, 0.5, 0.5938, 0.5281, 0.5625, 0.5281, 0.5625, 0.5, 0.625, 0.5, 0.625, 0.5281, 0.5938, 0.5281, 0.5938, 0.5, 0.6562, 0.5, 0.6562, 0.5281, 0.625, 0.5281, 0.625, 0.5, 0.6875, 0.5, 0.6875, 0.5281, 0.6562, 0.5281, 0.6562, 0.5, 0.7188, 0.5, 0.7188, 0.5281, 0.6875, 0.5281, 0.6875, 0.5, 0.75, 0.5, 0.75, 0.5281, 0.7188, 0.5281, 0.7188, 0.5, 0.7812, 0.5, 0.7813, 0.5281, 0.75, 0.5281, 0.75, 0.5, 0.8125, 0.5, 0.8125, 0.5281, 0.7813, 0.5281, 0.7812, 0.5, 0.8438, 0.5, 0.8438, 0.5281, 0.8125, 0.5281, 0.8125, 0.5, 0.875, 0.5, 0.875, 0.5281, 0.8438, 0.5281, 0.8438, 0.5, 0.9062, 0.5, 0.9062, 0.5281, 0.875, 0.5281, 0.875, 0.5, 0.9375, 0.5, 0.9375, 0.5281, 0.9062, 0.5281, 0.9062, 0.5, 0.03125, 0.5, 0.03125, 0.5281, 0.0, 0.5281, 0.0, 0.5, 0.03125, 0.5536, 0.0, 0.5536, 0.0, 0.5536, 0.03125, 0.5536, 0.4688, 0.5281, 0.5, 0.5281, 0.5, 0.5281, 0.4688, 0.5281, 0.125, 0.5536, 0.09375, 0.5536, 0.09375, 0.5536, 0.125, 0.5536, 0.9375, 0.5536, 0.9063, 0.5536, 0.9063, 0.5536, 0.9375, 0.5536, 0.4375, 0.5281, 0.4688, 0.5281, 0.4688, 0.5281, 0.4375, 0.5281, 0.09375, 0.5536, 0.0625, 0.5536, 0.0625, 0.5536, 0.09375, 0.5536, 0.9063, 0.5536, 0.875, 0.5536, 0.875, 0.5536, 0.9063, 0.5536, 0.4063, 0.5281, 0.4375, 0.5281, 0.4375, 0.5281, 0.4063, 0.5281, 0.0625, 0.5536, 0.03125, 0.5536, 0.03125, 0.5536, 0.0625, 0.5536, 0.875, 0.5536, 0.8438, 0.5536, 0.8438, 0.5536, 0.875, 0.5536, 0.375, 0.5281, 0.4063, 0.5281, 0.4063, 0.5281, 0.375, 0.5281, 1.0, 0.5536, 0.9688, 0.5536, 0.9688, 0.5536, 1.0, 0.5536, 0.8438, 0.5536, 0.8125, 0.5536, 0.8125, 0.5536, 0.8438, 0.5536, 0.3438, 0.5281, 0.375, 0.5281, 0.375, 0.5281, 0.3438, 0.5281, 0.9688, 0.5536, 0.9375, 0.5536, 0.9375, 0.5536, 0.9688, 0.5536, 0.8125, 0.5536, 0.7812, 0.5536, 0.7812, 0.5536, 0.8125, 0.5536, 0.3125, 0.5281, 0.3438, 0.5281, 0.3438, 0.5281, 0.3125, 0.5281, 0.7812, 0.5536, 0.75, 0.5536, 0.75, 0.5536, 0.7812, 0.5536, 0.2812, 0.5281, 0.3125, 0.5281, 0.3125, 0.5281, 0.2812, 0.5281, 0.75, 0.5536, 0.7188, 0.5536, 0.7188, 0.5536, 0.75, 0.5536, 0.25, 0.5281, 0.2812, 0.5281, 0.2812, 0.5281, 0.25, 0.5281, 0.7188, 0.5536, 0.6875, 0.5536, 0.6875, 0.5536, 0.7188, 0.5536, 0.2188, 0.5281, 0.25, 0.5281, 0.25, 0.5281, 0.2188, 0.5281, 0.6875, 0.5536, 0.6562, 0.5536, 0.6562, 0.5536, 0.6875, 0.5536, 0.1875, 0.5281, 0.2188, 0.5281, 0.2188, 0.5281, 0.1875, 0.5281, 0.6562, 0.5536, 0.625, 0.5536, 0.625, 0.5536, 0.6562, 0.5536, 0.1562, 0.5281, 0.1875, 0.5281, 0.1875, 0.5281, 0.1562, 0.5281, 0.625, 0.5536, 0.5938, 0.5536, 0.5938, 0.5536, 0.625, 0.5536, 0.125, 0.5281, 0.1562, 0.5281, 0.1562, 0.5281, 0.125, 0.5281, 0.0, 0.5281, 0.03125, 0.5281, 0.03125, 0.5281, 0.0, 0.5281, 0.5938, 0.5536, 0.5625, 0.5536, 0.5625, 0.5536, 0.5938, 0.5536, 0.09375, 0.5281, 0.125, 0.5281, 0.125, 0.5281, 0.09375, 0.5281, 0.9688, 0.5281, 0.9688, 0.5536, 0.9375, 0.5536, 0.9375, 0.5281, 1.0, 0.5281, 1.0, 0.5536, 0.9688, 0.5536, 0.9688, 0.5281, 0.0625, 0.5281, 0.0625, 0.5536, 0.03125, 0.5536, 0.03125, 0.5281, 0.09375, 0.5281, 0.09375, 0.5536, 0.0625, 0.5536, 0.0625, 0.5281, 0.125, 0.5281, 0.125, 0.5536, 0.09375, 0.5536, 0.09375, 0.5281, 0.1562, 0.5281, 0.1562, 0.5536, 0.125, 0.5536, 0.125, 0.5281, 0.1875, 0.5281, 0.1875, 0.5536, 0.1562, 0.5536, 0.1562, 0.5281, 0.2188, 0.5281, 0.2188, 0.5536, 0.1875, 0.5536, 0.1875, 0.5281, 0.25, 0.5281, 0.25, 0.5536, 0.2188, 0.5536, 0.2188, 0.5281, 0.2812, 0.5281, 0.2812, 0.5536, 0.25, 0.5536, 0.25, 0.5281, 0.3125, 0.5281, 0.3125, 0.5536, 0.2812, 0.5536, 0.2812, 0.5281, 0.3438, 0.5281, 0.3438, 0.5536, 0.3125, 0.5536, 0.3125, 0.5281, 0.375, 0.5281, 0.375, 0.5536, 0.3438, 0.5536, 0.3438, 0.5281, 0.4063, 0.5281, 0.4063, 0.5536, 0.375, 0.5536, 0.375, 0.5281, 0.4375, 0.5281, 0.4375, 0.5536, 0.4063, 0.5536, 0.4063, 0.5281, 0.4688, 0.5281, 0.4688, 0.5536, 0.4375, 0.5536, 0.4375, 0.5281, 0.5, 0.5281, 0.5, 0.5536, 0.4688, 0.5536, 0.4688, 0.5281, 0.5312, 0.5281, 0.5312, 0.5536, 0.5, 0.5536, 0.5, 0.5281, 0.5625, 0.5281, 0.5625, 0.5536, 0.5312, 0.5536, 0.5312, 0.5281, 0.5938, 0.5281, 0.5938, 0.5536, 0.5625, 0.5536, 0.5625, 0.5281, 0.625, 0.5281, 0.625, 0.5536, 0.5938, 0.5536, 0.5938, 0.5281, 0.6562, 0.5281, 0.6562, 0.5536, 0.625, 0.5536, 0.625, 0.5281, 0.6875, 0.5281, 0.6875, 0.5536, 0.6562, 0.5536, 0.6562, 0.5281, 0.7188, 0.5281, 0.7188, 0.5536, 0.6875, 0.5536, 0.6875, 0.5281, 0.75, 0.5281, 0.75, 0.5536, 0.7188, 0.5536, 0.7188, 0.5281, 0.7813, 0.5281, 0.7812, 0.5536, 0.75, 0.5536, 0.75, 0.5281, 0.8125, 0.5281, 0.8125, 0.5536, 0.7812, 0.5536, 0.7813, 0.5281, 0.8438, 0.5281, 0.8438, 0.5536, 0.8125, 0.5536, 0.8125, 0.5281, 0.875, 0.5281, 0.875, 0.5536, 0.8438, 0.5536, 0.8438, 0.5281, 0.9062, 0.5281, 0.9063, 0.5536, 0.875, 0.5536, 0.875, 0.5281, 0.9375, 0.5281, 0.9375, 0.5536, 0.9063, 0.5536, 0.9062, 0.5281, 0.03125, 0.5281, 0.03125, 0.5536, 0.0, 0.5536, 0.0, 0.5281, 0.1562, 0.5536, 0.125, 0.5536, 0.125, 0.5536, 0.1562, 0.5536, 0.5, 0.5281, 0.5312, 0.5281, 0.5312, 0.5281, 0.5, 0.5281, 0.1875, 0.5536, 0.1562, 0.5536, 0.1562, 0.5536, 0.1875, 0.5536, 0.5312, 0.5281, 0.5625, 0.5281, 0.5625, 0.5281, 0.5312, 0.5281, 0.2188, 0.5536, 0.1875, 0.5536, 0.1875, 0.5536, 0.2188, 0.5536, 0.5625, 0.5281, 0.5938, 0.5281, 0.5938, 0.5281, 0.5625, 0.5281, 0.25, 0.5536, 0.2188, 0.5536, 0.2188, 0.5536, 0.25, 0.5536, 0.5938, 0.5281, 0.625, 0.5281, 0.625, 0.5281, 0.5938, 0.5281, 0.2812, 0.5536, 0.25, 0.5536, 0.25, 0.5536, 0.2812, 0.5536, 0.625, 0.5281, 0.6562, 0.5281, 0.6562, 0.5281, 0.625, 0.5281, 0.3125, 0.5536, 0.2812, 0.5536, 0.2812, 0.5536, 0.3125, 0.5536, 0.6562, 0.5281, 0.6875, 0.5281, 0.6875, 0.5281, 0.6562, 0.5281, 0.3438, 0.5536, 0.3125, 0.5536, 0.3125, 0.5536, 0.3438, 0.5536, 0.6875, 0.5281, 0.7188, 0.5281, 0.7188, 0.5281, 0.6875, 0.5281, 0.375, 0.5536, 0.3438, 0.5536, 0.3438, 0.5536, 0.375, 0.5536, 0.7188, 0.5281, 0.75, 0.5281, 0.75, 0.5281, 0.7188, 0.5281, 0.4063, 0.5536, 0.375, 0.5536, 0.375, 0.5536, 0.4063, 0.5536, 0.75, 0.5281, 0.7813, 0.5281, 0.7813, 0.5281, 0.75, 0.5281, 0.4375, 0.5536, 0.4063, 0.5536, 0.4063, 0.5536, 0.4375, 0.5536, 0.7813, 0.5281, 0.8125, 0.5281, 0.8125, 0.5281, 0.7813, 0.5281, 0.9375, 0.5281, 0.9688, 0.5281, 0.9688, 0.5281, 0.9375, 0.5281, 0.4688, 0.5536, 0.4375, 0.5536, 0.4375, 0.5536, 0.4688, 0.5536, 0.8125, 0.5281, 0.8438, 0.5281, 0.8438, 0.5281, 0.8125, 0.5281, 0.9688, 0.5281, 1.0, 0.5281, 1.0, 0.5281, 0.9688, 0.5281, 0.5, 0.5536, 0.4688, 0.5536, 0.4688, 0.5536, 0.5, 0.5536, 0.8438, 0.5281, 0.875, 0.5281, 0.875, 0.5281, 0.8438, 0.5281, 0.03125, 0.5281, 0.0625, 0.5281, 0.0625, 0.5281, 0.03125, 0.5281, 0.5312, 0.5536, 0.5, 0.5536, 0.5, 0.5536, 0.5312, 0.5536, 0.875, 0.5281, 0.9062, 0.5281, 0.9062, 0.5281, 0.875, 0.5281, 0.0625, 0.5281, 0.09375, 0.5281, 0.09375, 0.5281, 0.0625, 0.5281, 0.5625, 0.5536, 0.5312, 0.5536, 0.5312, 0.5536, 0.5625, 0.5536, 0.9062, 0.5281, 0.9375, 0.5281, 0.9375, 0.5281, 0.9062, 0.5281])
me_cylinder.materials.append(mat_material_001)
me_cylinder.materials.append(mat_material_002)
me_cylinder.use_remesh_fix_poles = True
me_cylinder.use_remesh_preserve_attributes = False
me_cylinder.use_mirror_vertex_groups = False
me_cylinder.update()

# ---- objects
ob_cylinder = bpy.data.objects.new('Cylinder', me_cylinder)

# ---- transforms, parenting, visibility, modifiers, constraints
ob_cylinder.location = (0.0, 0.0, 0.0)
ob_cylinder.scale = (1.0, 1.0, 2.0)
ob_cylinder.lineart.crease_threshold = 0.0
_m = ob_cylinder.modifiers.new('EdgeSplit', 'EDGE_SPLIT')

# ---- collection membership
col_collection.objects.link(ob_cylinder)

# ---- scene / render settings (as saved in the file)
scene.frame_start = 1; scene.frame_end = 250; scene.frame_set(1)
scene.render.engine = 'CYCLES'
scene.cycles.use_denoising = False
scene.cycles.samples = 128
scene.cycles.sampling_pattern = 'TABULATED_SOBOL'
scene.cycles.use_adaptive_sampling = False
scene.cycles.use_light_tree = False
scene.view_settings.view_transform = 'Filmic'
bpy.context.view_layer.update()

# ---- added for rendering (the .blend has no active camera and no usable light): camera, sun
cam_auto = bpy.data.cameras.new('AutoCamera')
cam_auto.lens = 50.0
cam_auto.sensor_width = 36.0
cam_auto.clip_end = 1000.0
ob_auto_camera = bpy.data.objects.new('AutoCamera', cam_auto)
scene.collection.objects.link(ob_auto_camera)
ob_auto_camera.location = (4.53266, -5.43919, 3.62613)
ob_auto_camera.rotation_euler = (1.09748, -7.21219e-08, 0.694738)
scene.camera = ob_auto_camera
light_auto_sun = bpy.data.lights.new('AutoSun', 'SUN')
light_auto_sun.energy = 3.0
light_auto_sun.angle = 0.0523599
ob_auto_sun = bpy.data.objects.new('AutoSun', light_auto_sun)
scene.collection.objects.link(ob_auto_sun)
ob_auto_sun.rotation_euler = (0.872665, 0.174533, 0.523599)
bpy.context.view_layer.update()
